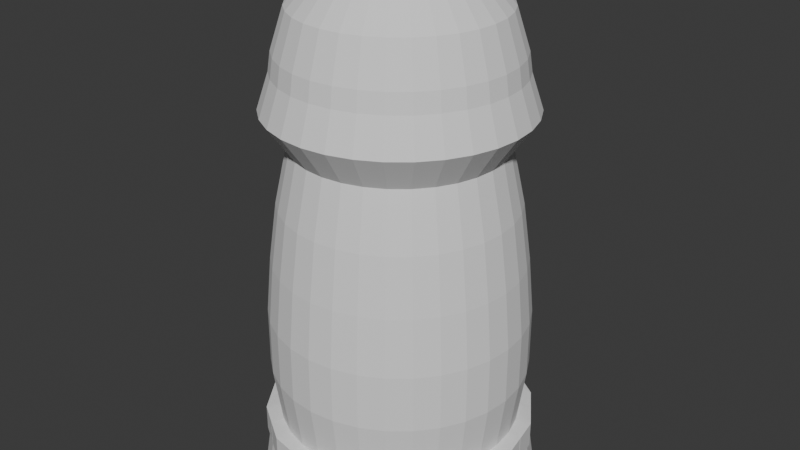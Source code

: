 # Source: WindMill.blend  (saved by Blender 4.2.66; exported with 4.5.12 LTS)
import bpy
from mathutils import Matrix  # noqa: F401  (used for matrix-valued properties, if any)

bpy.ops.wm.read_factory_settings(use_empty=True)
scene = bpy.context.scene
scene.name = 'Scene'

# ---- collections
col_collection = bpy.data.collections.new('Collection'); scene.collection.children.link(col_collection)

# ---- world
world_world = bpy.data.worlds.new('World'); scene.world = world_world
world_world.use_nodes = True; world_world.node_tree.nodes.clear()
_N = world_world.node_tree.nodes; _L = world_world.node_tree.links
n0 = _N.new('ShaderNodeOutputWorld'); n0.name = 'World Output'; n0.location = (300, 300)
n1 = _N.new('ShaderNodeBackground'); n1.name = 'Background'; n1.location = (10, 300)
n1.inputs[0].default_value = (0.05088, 0.05088, 0.05088, 1.0)
_L.new(n1.outputs[0], n0.inputs[0])
n0.is_active_output = True
world_world.color = (0.05088, 0.05088, 0.05088)
world_world.sun_shadow_jitter_overblur = 0.0

# ---- meshes
me_cylinder = bpy.data.meshes.new('Cylinder')
me_cylinder.from_pydata([(2.634e-10, 1.071, 0.0), (-2.133e-09, 0.4274, 10.0), (0.2089, 1.05, 0.0), (0.08338, 0.4192, 10.0), (0.4097, 0.9892, 0.0), (0.1636, 0.3949, 10.0), (0.5949, 0.8903, 0.0), (0.2374, 0.3554, 10.0), (0.7571, 0.7571, 0.0), (0.3022, 0.3022, 10.0), (0.8903, 0.5949, 0.0), (0.3554, 0.2374, 10.0), (0.9892, 0.4097, 0.0), (0.3949, 0.1636, 10.0), (1.05, 0.2089, 0.0), (0.4192, 0.08338, 10.0), (1.071, -4.214e-10, 0.0), (0.4274, 3.413e-09, 10.0), (1.05, -0.2089, 0.0), (0.4192, -0.08338, 10.0), (0.9892, -0.4097, 0.0), (0.3949, -0.1636, 10.0), (0.8903, -0.5949, 0.0), (0.3554, -0.2374, 10.0), (0.7571, -0.7571, 0.0), (0.3022, -0.3022, 10.0), (0.5949, -0.8903, 0.0), (0.2374, -0.3554, 10.0), (0.4097, -0.9892, 0.0), (0.1636, -0.3949, 10.0), (0.2089, -1.05, 0.0), (0.08338, -0.4192, 10.0), (2.634e-10, -1.071, 0.0), (-2.133e-09, -0.4274, 10.0), (-0.2089, -1.05, 0.0), (-0.08338, -0.4192, 10.0), (-0.4097, -0.9892, 0.0), (-0.1636, -0.3949, 10.0), (-0.5949, -0.8903, 0.0), (-0.2374, -0.3554, 10.0), (-0.7571, -0.7571, 0.0), (-0.3022, -0.3022, 10.0), (-0.8903, -0.5949, 0.0), (-0.3554, -0.2374, 10.0), (-0.9892, -0.4097, 0.0), (-0.3949, -0.1636, 10.0), (-1.05, -0.2089, 0.0), (-0.4192, -0.08338, 10.0), (-1.071, -4.214e-10, 0.0), (-0.4274, 3.413e-09, 10.0), (-1.05, 0.2089, 0.0), (-0.4192, 0.08338, 10.0), (-0.9892, 0.4097, 0.0), (-0.3949, 0.1636, 10.0), (-0.8903, 0.5949, 0.0), (-0.3554, 0.2374, 10.0), (-0.7571, 0.7571, 0.0), (-0.3022, 0.3022, 10.0), (-0.5949, 0.8903, 0.0), (-0.2374, 0.3554, 10.0), (-0.4097, 0.9892, 0.0), (-0.1636, 0.3949, 10.0), (-0.2089, 1.05, 0.0), (-0.08338, 0.4192, 10.0), (0.0, 1.0, 3.333), (-7.383e-10, 0.8018, 6.667), (0.1564, 0.7864, 6.667), (0.1951, 0.9808, 3.333), (0.3068, 0.7408, 6.667), (0.3827, 0.9239, 3.333), (0.4455, 0.6667, 6.667), (0.5556, 0.8315, 3.333), (0.567, 0.567, 6.667), (0.7071, 0.7071, 3.333), (0.6667, 0.4455, 6.667), (0.8315, 0.5556, 3.333), (0.7408, 0.3068, 6.667), (0.9239, 0.3827, 3.333), (0.7864, 0.1564, 6.667), (0.9808, 0.1951, 3.333), (0.8018, 1.181e-09, 6.667), (1.0, 0.0, 3.333), (0.7864, -0.1564, 6.667), (0.9808, -0.1951, 3.333), (0.7408, -0.3068, 6.667), (0.9239, -0.3827, 3.333), (0.6667, -0.4455, 6.667), (0.8315, -0.5556, 3.333), (0.567, -0.567, 6.667), (0.7071, -0.7071, 3.333), (0.4455, -0.6667, 6.667), (0.5556, -0.8315, 3.333), (0.3068, -0.7408, 6.667), (0.3827, -0.9239, 3.333), (0.1564, -0.7864, 6.667), (0.1951, -0.9808, 3.333), (-7.383e-10, -0.8018, 6.667), (0.0, -1.0, 3.333), (-0.1564, -0.7864, 6.667), (-0.1951, -0.9808, 3.333), (-0.3068, -0.7408, 6.667), (-0.3827, -0.9239, 3.333), (-0.4455, -0.6667, 6.667), (-0.5556, -0.8315, 3.333), (-0.567, -0.567, 6.667), (-0.7071, -0.7071, 3.333), (-0.6667, -0.4455, 6.667), (-0.8315, -0.5556, 3.333), (-0.7408, -0.3068, 6.667), (-0.9239, -0.3827, 3.333), (-0.7864, -0.1564, 6.667), (-0.9808, -0.1951, 3.333), (-0.8018, 1.181e-09, 6.667), (-1.0, 0.0, 3.333), (-0.7864, 0.1564, 6.667), (-0.9808, 0.1951, 3.333), (-0.7408, 0.3068, 6.667), (-0.9239, 0.3827, 3.333), (-0.6667, 0.4455, 6.667), (-0.8315, 0.5556, 3.333), (-0.567, 0.567, 6.667), (-0.7071, 0.7071, 3.333), (-0.4455, 0.6667, 6.667), (-0.5556, 0.8315, 3.333), (-0.3068, 0.7408, 6.667), (-0.3827, 0.9239, 3.333), (-0.1564, 0.7864, 6.667), (-0.1951, 0.9808, 3.333), (0.1951, 0.9808, 2.222), (0.1828, 0.9192, 1.111), (0.3827, 0.9239, 2.222), (0.3587, 0.8659, 1.111), (0.5556, 0.8315, 2.222), (0.5207, 0.7793, 1.111), (0.7071, 0.7071, 2.222), (0.6627, 0.6627, 1.111), (0.8315, 0.5556, 2.222), (0.7793, 0.5207, 1.111), (0.9239, 0.3827, 2.222), (0.8659, 0.3587, 1.111), (0.9808, 0.1951, 2.222), (0.9192, 0.1828, 1.111), (1.0, 0.0, 2.222), (0.9372, -1.871e-10, 1.111), (0.9808, -0.1951, 2.222), (0.9192, -0.1828, 1.111), (0.9239, -0.3827, 2.222), (0.8659, -0.3587, 1.111), (0.8315, -0.5556, 2.222), (0.7793, -0.5207, 1.111), (0.7071, -0.7071, 2.222), (0.6627, -0.6627, 1.111), (0.5556, -0.8315, 2.222), (0.5207, -0.7793, 1.111), (0.3827, -0.9239, 2.222), (0.3587, -0.8659, 1.111), (0.1951, -0.9808, 2.222), (0.1828, -0.9192, 1.111), (0.0, -1.0, 2.222), (-2.339e-10, -0.9372, 1.111), (-0.1951, -0.9808, 2.222), (-0.1828, -0.9192, 1.111), (-0.3827, -0.9239, 2.222), (-0.3587, -0.8659, 1.111), (-0.5556, -0.8315, 2.222), (-0.5207, -0.7793, 1.111), (-0.7071, -0.7071, 2.222), (-0.6627, -0.6627, 1.111), (-0.8315, -0.5556, 2.222), (-0.7793, -0.5207, 1.111), (-0.9239, -0.3827, 2.222), (-0.8659, -0.3587, 1.111), (-0.9808, -0.1951, 2.222), (-0.9192, -0.1828, 1.111), (-1.0, 0.0, 2.222), (-0.9372, -1.871e-10, 1.111), (-0.9808, 0.1951, 2.222), (-0.9192, 0.1828, 1.111), (-0.9239, 0.3827, 2.222), (-0.8659, 0.3587, 1.111), (-0.8315, 0.5556, 2.222), (-0.7793, 0.5207, 1.111), (-0.7071, 0.7071, 2.222), (-0.6627, 0.6627, 1.111), (-0.5556, 0.8315, 2.222), (-0.5207, 0.7793, 1.111), (-0.3827, 0.9239, 2.222), (-0.3587, 0.8659, 1.111), (-0.1951, 0.9808, 2.222), (-0.1828, 0.9192, 1.111), (-2.339e-10, 0.9372, 1.111), (0.0, 1.0, 2.222), (0.2006, 1.008, 0.7115), (0.3935, 0.9499, 0.7115), (0.5712, 0.8549, 0.7115), (0.727, 0.727, 0.7115), (0.8549, 0.5712, 0.7115), (0.9499, 0.3935, 0.7115), (1.008, 0.2006, 0.7115), (1.028, 8.389e-11, 0.7115), (1.008, -0.2006, 0.7115), (0.9499, -0.3935, 0.7115), (0.8549, -0.5712, 0.7115), (0.727, -0.727, 0.7115), (0.5712, -0.8549, 0.7115), (0.3935, -0.9499, 0.7115), (0.2006, -1.008, 0.7115), (1.049e-10, -1.028, 0.7115), (-0.2006, -1.008, 0.7115), (-0.3935, -0.9499, 0.7115), (-0.5712, -0.8549, 0.7115), (-0.727, -0.727, 0.7115), (-0.8549, -0.5712, 0.7115), (-0.9499, -0.3935, 0.7115), (-1.008, -0.2006, 0.7115), (-1.028, 8.389e-11, 0.7115), (-1.008, 0.2006, 0.7115), (-0.9499, 0.3935, 0.7115), (-0.8549, 0.5712, 0.7115), (-0.727, 0.727, 0.7115), (-0.5712, 0.8549, 0.7115), (-0.3935, 0.9499, 0.7115), (-0.2006, 1.008, 0.7115), (1.049e-10, 1.028, 0.7115), (-3.691e-10, 0.9009, 8.027), (0.1758, 0.8836, 8.027), (0.3448, 0.8323, 8.027), (0.5005, 0.7491, 8.027), (0.637, 0.637, 8.027), (0.7491, 0.5005, 8.027), (0.8323, 0.3448, 8.027), (0.8836, 0.1758, 8.027), (0.9009, 5.906e-10, 8.027), (0.8836, -0.1758, 8.027), (0.8323, -0.3448, 8.027), (0.7491, -0.5005, 8.027), (0.637, -0.637, 8.027), (0.5005, -0.7491, 8.027), (0.3448, -0.8323, 8.027), (0.1758, -0.8836, 8.027), (-3.691e-10, -0.9009, 8.027), (-0.1758, -0.8836, 8.027), (-0.3448, -0.8323, 8.027), (-0.5005, -0.7491, 8.027), (-0.637, -0.637, 8.027), (-0.7491, -0.5005, 8.027), (-0.8323, -0.3448, 8.027), (-0.8836, -0.1758, 8.027), (-0.9009, 5.906e-10, 8.027), (-0.8836, 0.1758, 8.027), (-0.8323, 0.3448, 8.027), (-0.7491, 0.5005, 8.027), (-0.637, 0.637, 8.027), (-0.5005, 0.7491, 8.027), (-0.3448, 0.8323, 8.027), (-0.1758, 0.8836, 8.027), (-2.439e-09, 0.8798, 8.391), (-2.397e-09, 0.7803, 9.167), (-3.43e-09, 0.6136, 9.635), (0.1197, 0.6018, 9.635), (0.1522, 0.7653, 9.167), (0.1716, 0.8629, 8.391), (0.2348, 0.5669, 9.635), (0.2986, 0.7209, 9.167), (0.3367, 0.8128, 8.391), (0.3409, 0.5102, 9.635), (0.4335, 0.6488, 9.167), (0.4888, 0.7315, 8.391), (0.4339, 0.4339, 9.635), (0.5517, 0.5517, 9.167), (0.6221, 0.6221, 8.391), (0.5102, 0.3409, 9.635), (0.6488, 0.4335, 9.167), (0.7315, 0.4888, 8.391), (0.5669, 0.2348, 9.635), (0.7209, 0.2986, 9.167), (0.8128, 0.3367, 8.391), (0.6018, 0.1197, 9.635), (0.7653, 0.1522, 9.167), (0.8629, 0.1716, 8.391), (0.6136, 2.673e-09, 9.635), (0.7803, 2.099e-09, 9.167), (0.8798, 1.087e-09, 8.391), (0.6018, -0.1197, 9.635), (0.7653, -0.1522, 9.167), (0.8629, -0.1716, 8.391), (0.5669, -0.2348, 9.635), (0.7209, -0.2986, 9.167), (0.8128, -0.3367, 8.391), (0.5102, -0.3409, 9.635), (0.6488, -0.4335, 9.167), (0.7315, -0.4888, 8.391), (0.4339, -0.4339, 9.635), (0.5517, -0.5517, 9.167), (0.6221, -0.6221, 8.391), (0.3409, -0.5102, 9.635), (0.4335, -0.6488, 9.167), (0.4888, -0.7315, 8.391), (0.2348, -0.5669, 9.635), (0.2986, -0.7209, 9.167), (0.3367, -0.8128, 8.391), (0.1197, -0.6018, 9.635), (0.1522, -0.7653, 9.167), (0.1716, -0.8629, 8.391), (-3.43e-09, -0.6136, 9.635), (-2.397e-09, -0.7803, 9.167), (-2.439e-09, -0.8798, 8.391), (-0.1197, -0.6018, 9.635), (-0.1522, -0.7653, 9.167), (-0.1716, -0.8629, 8.391), (-0.2348, -0.5669, 9.635), (-0.2986, -0.7209, 9.167), (-0.3367, -0.8128, 8.391), (-0.3409, -0.5102, 9.635), (-0.4335, -0.6488, 9.167), (-0.4888, -0.7315, 8.391), (-0.4339, -0.4339, 9.635), (-0.5517, -0.5517, 9.167), (-0.6221, -0.6221, 8.391), (-0.5102, -0.3409, 9.635), (-0.6488, -0.4335, 9.167), (-0.7315, -0.4888, 8.391), (-0.5669, -0.2348, 9.635), (-0.7209, -0.2986, 9.167), (-0.8128, -0.3367, 8.391), (-0.6018, -0.1197, 9.635), (-0.7653, -0.1522, 9.167), (-0.8629, -0.1716, 8.391), (-0.6136, 2.673e-09, 9.635), (-0.7803, 2.099e-09, 9.167), (-0.8798, 1.087e-09, 8.391), (-0.6018, 0.1197, 9.635), (-0.7653, 0.1522, 9.167), (-0.8629, 0.1716, 8.391), (-0.5669, 0.2348, 9.635), (-0.7209, 0.2986, 9.167), (-0.8128, 0.3367, 8.391), (-0.5102, 0.3409, 9.635), (-0.6488, 0.4335, 9.167), (-0.7315, 0.4888, 8.391), (-0.4339, 0.4339, 9.635), (-0.5517, 0.5517, 9.167), (-0.6221, 0.6221, 8.391), (-0.3409, 0.5102, 9.635), (-0.4335, 0.6488, 9.167), (-0.4888, 0.7315, 8.391), (-0.2348, 0.5669, 9.635), (-0.2986, 0.7209, 9.167), (-0.3367, 0.8128, 8.391), (-0.1197, 0.6018, 9.635), (-0.1522, 0.7653, 9.167), (-0.1716, 0.8629, 8.391), (-1.917e-10, 0.9595, 4.444), (-7.057e-10, 0.8984, 5.556), (0.1753, 0.8811, 5.556), (0.1872, 0.941, 4.444), (0.3438, 0.83, 5.556), (0.3672, 0.8864, 4.444), (0.4991, 0.747, 5.556), (0.5331, 0.7978, 4.444), (0.6352, 0.6352, 5.556), (0.6785, 0.6785, 4.444), (0.747, 0.4991, 5.556), (0.7978, 0.5331, 4.444), (0.83, 0.3438, 5.556), (0.8864, 0.3672, 4.444), (0.8811, 0.1753, 5.556), (0.941, 0.1872, 4.444), (0.8984, 8.152e-10, 5.556), (0.9595, 3.23e-10, 4.444), (0.8811, -0.1753, 5.556), (0.941, -0.1872, 4.444), (0.83, -0.3438, 5.556), (0.8864, -0.3672, 4.444), (0.747, -0.4991, 5.556), (0.7978, -0.5331, 4.444), (0.6352, -0.6352, 5.556), (0.6785, -0.6785, 4.444), (0.4991, -0.747, 5.556), (0.5331, -0.7978, 4.444), (0.3438, -0.83, 5.556), (0.3672, -0.8864, 4.444), (0.1753, -0.8811, 5.556), (0.1872, -0.941, 4.444), (-7.057e-10, -0.8984, 5.556), (-1.917e-10, -0.9595, 4.444), (-0.1753, -0.8811, 5.556), (-0.1872, -0.941, 4.444), (-0.3438, -0.83, 5.556), (-0.3672, -0.8864, 4.444), (-0.4991, -0.747, 5.556), (-0.5331, -0.7978, 4.444), (-0.6352, -0.6352, 5.556), (-0.6785, -0.6785, 4.444), (-0.747, -0.4991, 5.556), (-0.7978, -0.5331, 4.444), (-0.83, -0.3438, 5.556), (-0.8864, -0.3672, 4.444), (-0.8811, -0.1753, 5.556), (-0.941, -0.1872, 4.444), (-0.8984, 8.152e-10, 5.556), (-0.9595, 3.23e-10, 4.444), (-0.8811, 0.1753, 5.556), (-0.941, 0.1872, 4.444), (-0.83, 0.3438, 5.556), (-0.8864, 0.3672, 4.444), (-0.747, 0.4991, 5.556), (-0.7978, 0.5331, 4.444), (-0.6352, 0.6352, 5.556), (-0.6785, 0.6785, 4.444), (-0.4991, 0.747, 5.556), (-0.5331, 0.7978, 4.444), (-0.3438, 0.83, 5.556), (-0.3672, 0.8864, 4.444), (-0.1753, 0.8811, 5.556), (-0.1872, 0.941, 4.444), (0.1934, 0.9724, 7.347), (0.3794, 0.916, 7.347), (0.5508, 0.8243, 7.347), (0.701, 0.701, 7.347), (0.8243, 0.5508, 7.347), (0.916, 0.3794, 7.347), (0.9724, 0.1934, 7.347), (0.9914, 1.183e-09, 7.347), (0.9724, -0.1934, 7.347), (0.916, -0.3794, 7.347), (0.8243, -0.5508, 7.347), (0.701, -0.701, 7.347), (0.5508, -0.8243, 7.347), (0.3794, -0.916, 7.347), (0.1934, -0.9724, 7.347), (6.057e-10, -0.9914, 7.347), (-0.1934, -0.9724, 7.347), (-0.3794, -0.916, 7.347), (-0.5508, -0.8243, 7.347), (-0.701, -0.701, 7.347), (-0.8243, -0.5508, 7.347), (-0.916, -0.3794, 7.347), (-0.9724, -0.1934, 7.347), (-0.9914, 1.183e-09, 7.347), (-0.9724, 0.1934, 7.347), (-0.916, 0.3794, 7.347), (-0.8243, 0.5508, 7.347), (-0.701, 0.701, 7.347), (-0.5508, 0.8243, 7.347), (-0.3794, 0.916, 7.347), (-0.1934, 0.9724, 7.347), (6.057e-10, 0.9914, 7.347)], [], [(258, 1, 3, 259), (259, 3, 5, 262), (262, 5, 7, 265), (265, 7, 9, 268), (268, 9, 11, 271), (271, 11, 13, 274), (274, 13, 15, 277), (277, 15, 17, 280), (280, 17, 19, 283), (283, 19, 21, 286), (286, 21, 23, 289), (289, 23, 25, 292), (292, 25, 27, 295), (295, 27, 29, 298), (298, 29, 31, 301), (301, 31, 33, 304), (304, 33, 35, 307), (307, 35, 37, 310), (310, 37, 39, 313), (313, 39, 41, 316), (316, 41, 43, 319), (319, 43, 45, 322), (322, 45, 47, 325), (325, 47, 49, 328), (328, 49, 51, 331), (331, 51, 53, 334), (334, 53, 55, 337), (337, 55, 57, 340), (340, 57, 59, 343), (343, 59, 61, 346), (3, 1, 63, 61, 59, 57, 55, 53, 51, 49, 47, 45, 43, 41, 39, 37, 35, 33, 31, 29, 27, 25, 23, 21, 19, 17, 15, 13, 11, 9, 7, 5), (346, 61, 63, 349), (349, 63, 1, 258), (188, 127, 64, 191), (414, 126, 65, 353), (186, 125, 127, 188), (412, 124, 126, 414), (184, 123, 125, 186), (410, 122, 124, 412), (182, 121, 123, 184), (408, 120, 122, 410), (180, 119, 121, 182), (406, 118, 120, 408), (178, 117, 119, 180), (404, 116, 118, 406), (176, 115, 117, 178), (402, 114, 116, 404), (174, 113, 115, 176), (400, 112, 114, 402), (172, 111, 113, 174), (398, 110, 112, 400), (170, 109, 111, 172), (396, 108, 110, 398), (168, 107, 109, 170), (394, 106, 108, 396), (166, 105, 107, 168), (392, 104, 106, 394), (164, 103, 105, 166), (390, 102, 104, 392), (162, 101, 103, 164), (388, 100, 102, 390), (160, 99, 101, 162), (386, 98, 100, 388), (158, 97, 99, 160), (384, 96, 98, 386), (156, 95, 97, 158), (382, 94, 96, 384), (154, 93, 95, 156), (380, 92, 94, 382), (152, 91, 93, 154), (378, 90, 92, 380), (150, 89, 91, 152), (376, 88, 90, 378), (148, 87, 89, 150), (374, 86, 88, 376), (146, 85, 87, 148), (372, 84, 86, 374), (144, 83, 85, 146), (370, 82, 84, 372), (142, 81, 83, 144), (368, 80, 82, 370), (140, 79, 81, 142), (366, 78, 80, 368), (138, 77, 79, 140), (364, 76, 78, 366), (136, 75, 77, 138), (362, 74, 76, 364), (134, 73, 75, 136), (360, 72, 74, 362), (132, 71, 73, 134), (358, 70, 72, 360), (130, 69, 71, 132), (356, 68, 70, 358), (128, 67, 69, 130), (354, 66, 68, 356), (191, 64, 67, 128), (353, 65, 66, 354), (223, 190, 129, 192), (190, 191, 128, 129), (192, 129, 131, 193), (129, 128, 130, 131), (193, 131, 133, 194), (131, 130, 132, 133), (194, 133, 135, 195), (133, 132, 134, 135), (195, 135, 137, 196), (135, 134, 136, 137), (196, 137, 139, 197), (137, 136, 138, 139), (197, 139, 141, 198), (139, 138, 140, 141), (198, 141, 143, 199), (141, 140, 142, 143), (199, 143, 145, 200), (143, 142, 144, 145), (200, 145, 147, 201), (145, 144, 146, 147), (201, 147, 149, 202), (147, 146, 148, 149), (202, 149, 151, 203), (149, 148, 150, 151), (203, 151, 153, 204), (151, 150, 152, 153), (204, 153, 155, 205), (153, 152, 154, 155), (205, 155, 157, 206), (155, 154, 156, 157), (206, 157, 159, 207), (157, 156, 158, 159), (207, 159, 161, 208), (159, 158, 160, 161), (208, 161, 163, 209), (161, 160, 162, 163), (209, 163, 165, 210), (163, 162, 164, 165), (210, 165, 167, 211), (165, 164, 166, 167), (211, 167, 169, 212), (167, 166, 168, 169), (212, 169, 171, 213), (169, 168, 170, 171), (213, 171, 173, 214), (171, 170, 172, 173), (214, 173, 175, 215), (173, 172, 174, 175), (215, 175, 177, 216), (175, 174, 176, 177), (216, 177, 179, 217), (177, 176, 178, 179), (217, 179, 181, 218), (179, 178, 180, 181), (218, 181, 183, 219), (181, 180, 182, 183), (219, 183, 185, 220), (183, 182, 184, 185), (220, 185, 187, 221), (185, 184, 186, 187), (221, 187, 189, 222), (187, 186, 188, 189), (222, 189, 190, 223), (189, 188, 191, 190), (62, 222, 223, 0), (60, 221, 222, 62), (58, 220, 221, 60), (56, 219, 220, 58), (54, 218, 219, 56), (52, 217, 218, 54), (50, 216, 217, 52), (48, 215, 216, 50), (46, 214, 215, 48), (44, 213, 214, 46), (42, 212, 213, 44), (40, 211, 212, 42), (38, 210, 211, 40), (36, 209, 210, 38), (34, 208, 209, 36), (32, 207, 208, 34), (30, 206, 207, 32), (28, 205, 206, 30), (26, 204, 205, 28), (24, 203, 204, 26), (22, 202, 203, 24), (20, 201, 202, 22), (18, 200, 201, 20), (16, 199, 200, 18), (14, 198, 199, 16), (12, 197, 198, 14), (10, 196, 197, 12), (8, 195, 196, 10), (6, 194, 195, 8), (4, 193, 194, 6), (2, 192, 193, 4), (0, 223, 192, 2), (446, 255, 224, 447), (445, 254, 255, 446), (444, 253, 254, 445), (443, 252, 253, 444), (442, 251, 252, 443), (441, 250, 251, 442), (440, 249, 250, 441), (439, 248, 249, 440), (438, 247, 248, 439), (437, 246, 247, 438), (436, 245, 246, 437), (435, 244, 245, 436), (434, 243, 244, 435), (433, 242, 243, 434), (432, 241, 242, 433), (431, 240, 241, 432), (430, 239, 240, 431), (429, 238, 239, 430), (428, 237, 238, 429), (427, 236, 237, 428), (426, 235, 236, 427), (425, 234, 235, 426), (424, 233, 234, 425), (423, 232, 233, 424), (422, 231, 232, 423), (421, 230, 231, 422), (420, 229, 230, 421), (419, 228, 229, 420), (418, 227, 228, 419), (417, 226, 227, 418), (416, 225, 226, 417), (447, 224, 225, 416), (255, 351, 256, 224), (351, 350, 257, 256), (350, 349, 258, 257), (254, 348, 351, 255), (348, 347, 350, 351), (347, 346, 349, 350), (253, 345, 348, 254), (345, 344, 347, 348), (344, 343, 346, 347), (252, 342, 345, 253), (342, 341, 344, 345), (341, 340, 343, 344), (251, 339, 342, 252), (339, 338, 341, 342), (338, 337, 340, 341), (250, 336, 339, 251), (336, 335, 338, 339), (335, 334, 337, 338), (249, 333, 336, 250), (333, 332, 335, 336), (332, 331, 334, 335), (248, 330, 333, 249), (330, 329, 332, 333), (329, 328, 331, 332), (247, 327, 330, 248), (327, 326, 329, 330), (326, 325, 328, 329), (246, 324, 327, 247), (324, 323, 326, 327), (323, 322, 325, 326), (245, 321, 324, 246), (321, 320, 323, 324), (320, 319, 322, 323), (244, 318, 321, 245), (318, 317, 320, 321), (317, 316, 319, 320), (243, 315, 318, 244), (315, 314, 317, 318), (314, 313, 316, 317), (242, 312, 315, 243), (312, 311, 314, 315), (311, 310, 313, 314), (241, 309, 312, 242), (309, 308, 311, 312), (308, 307, 310, 311), (240, 306, 309, 241), (306, 305, 308, 309), (305, 304, 307, 308), (239, 303, 306, 240), (303, 302, 305, 306), (302, 301, 304, 305), (238, 300, 303, 239), (300, 299, 302, 303), (299, 298, 301, 302), (237, 297, 300, 238), (297, 296, 299, 300), (296, 295, 298, 299), (236, 294, 297, 237), (294, 293, 296, 297), (293, 292, 295, 296), (235, 291, 294, 236), (291, 290, 293, 294), (290, 289, 292, 293), (234, 288, 291, 235), (288, 287, 290, 291), (287, 286, 289, 290), (233, 285, 288, 234), (285, 284, 287, 288), (284, 283, 286, 287), (232, 282, 285, 233), (282, 281, 284, 285), (281, 280, 283, 284), (231, 279, 282, 232), (279, 278, 281, 282), (278, 277, 280, 281), (230, 276, 279, 231), (276, 275, 278, 279), (275, 274, 277, 278), (229, 273, 276, 230), (273, 272, 275, 276), (272, 271, 274, 275), (228, 270, 273, 229), (270, 269, 272, 273), (269, 268, 271, 272), (227, 267, 270, 228), (267, 266, 269, 270), (266, 265, 268, 269), (226, 264, 267, 227), (264, 263, 266, 267), (263, 262, 265, 266), (225, 261, 264, 226), (261, 260, 263, 264), (260, 259, 262, 263), (224, 256, 261, 225), (256, 257, 260, 261), (257, 258, 259, 260), (64, 352, 355, 67), (352, 353, 354, 355), (67, 355, 357, 69), (355, 354, 356, 357), (69, 357, 359, 71), (357, 356, 358, 359), (71, 359, 361, 73), (359, 358, 360, 361), (73, 361, 363, 75), (361, 360, 362, 363), (75, 363, 365, 77), (363, 362, 364, 365), (77, 365, 367, 79), (365, 364, 366, 367), (79, 367, 369, 81), (367, 366, 368, 369), (81, 369, 371, 83), (369, 368, 370, 371), (83, 371, 373, 85), (371, 370, 372, 373), (85, 373, 375, 87), (373, 372, 374, 375), (87, 375, 377, 89), (375, 374, 376, 377), (89, 377, 379, 91), (377, 376, 378, 379), (91, 379, 381, 93), (379, 378, 380, 381), (93, 381, 383, 95), (381, 380, 382, 383), (95, 383, 385, 97), (383, 382, 384, 385), (97, 385, 387, 99), (385, 384, 386, 387), (99, 387, 389, 101), (387, 386, 388, 389), (101, 389, 391, 103), (389, 388, 390, 391), (103, 391, 393, 105), (391, 390, 392, 393), (105, 393, 395, 107), (393, 392, 394, 395), (107, 395, 397, 109), (395, 394, 396, 397), (109, 397, 399, 111), (397, 396, 398, 399), (111, 399, 401, 113), (399, 398, 400, 401), (113, 401, 403, 115), (401, 400, 402, 403), (115, 403, 405, 117), (403, 402, 404, 405), (117, 405, 407, 119), (405, 404, 406, 407), (119, 407, 409, 121), (407, 406, 408, 409), (121, 409, 411, 123), (409, 408, 410, 411), (123, 411, 413, 125), (411, 410, 412, 413), (125, 413, 415, 127), (413, 412, 414, 415), (127, 415, 352, 64), (415, 414, 353, 352), (65, 447, 416, 66), (66, 416, 417, 68), (68, 417, 418, 70), (70, 418, 419, 72), (72, 419, 420, 74), (74, 420, 421, 76), (76, 421, 422, 78), (78, 422, 423, 80), (80, 423, 424, 82), (82, 424, 425, 84), (84, 425, 426, 86), (86, 426, 427, 88), (88, 427, 428, 90), (90, 428, 429, 92), (92, 429, 430, 94), (94, 430, 431, 96), (96, 431, 432, 98), (98, 432, 433, 100), (100, 433, 434, 102), (102, 434, 435, 104), (104, 435, 436, 106), (106, 436, 437, 108), (108, 437, 438, 110), (110, 438, 439, 112), (112, 439, 440, 114), (114, 440, 441, 116), (116, 441, 442, 118), (118, 442, 443, 120), (120, 443, 444, 122), (122, 444, 445, 124), (124, 445, 446, 126), (126, 446, 447, 65)])
_uv = me_cylinder.uv_layers.new(name='UVMap')
_uv.uv.foreach_set('vector', [1.0, 0.9792, 1.0, 1.0, 0.9688, 1.0, 0.9688, 0.9792, 0.9688, 0.9792, 0.9688, 1.0, 0.9375, 1.0, 0.9375, 0.9792, 0.9375, 0.9792, 0.9375, 1.0, 0.9062, 1.0, 0.9063, 0.9792, 0.9063, 0.9792, 0.9062, 1.0, 0.875, 1.0, 0.875, 0.9792, 0.875, 0.9792, 0.875, 1.0, 0.8438, 1.0, 0.8438, 0.9792, 0.8438, 0.9792, 0.8438, 1.0, 0.8125, 1.0, 0.8125, 0.9792, 0.8125, 0.9792, 0.8125, 1.0, 0.7812, 1.0, 0.7812, 0.9792, 0.7812, 0.9792, 0.7812, 1.0, 0.75, 1.0, 0.75, 0.9792, 0.75, 0.9792, 0.75, 1.0, 0.7188, 1.0, 0.7188, 0.9792, 0.7188, 0.9792, 0.7188, 1.0, 0.6875, 1.0, 0.6875, 0.9792, 0.6875, 0.9792, 0.6875, 1.0, 0.6562, 1.0, 0.6563, 0.9792, 0.6563, 0.9792, 0.6562, 1.0, 0.625, 1.0, 0.625, 0.9792, 0.625, 0.9792, 0.625, 1.0, 0.5938, 1.0, 0.5938, 0.9792, 0.5938, 0.9792, 0.5938, 1.0, 0.5625, 1.0, 0.5625, 0.9792, 0.5625, 0.9792, 0.5625, 1.0, 0.5312, 1.0, 0.5312, 0.9792, 0.5312, 0.9792, 0.5312, 1.0, 0.5, 1.0, 0.5, 0.9792, 0.5, 0.9792, 0.5, 1.0, 0.4688, 1.0, 0.4688, 0.9792, 0.4688, 0.9792, 0.4688, 1.0, 0.4375, 1.0, 0.4375, 0.9792, 0.4375, 0.9792, 0.4375, 1.0, 0.4062, 1.0, 0.4062, 0.9792, 0.4062, 0.9792, 0.4062, 1.0, 0.375, 1.0, 0.375, 0.9792, 0.375, 0.9792, 0.375, 1.0, 0.3438, 1.0, 0.3438, 0.9792, 0.3438, 0.9792, 0.3438, 1.0, 0.3125, 1.0, 0.3125, 0.9792, 0.3125, 0.9792, 0.3125, 1.0, 0.2812, 1.0, 0.2812, 0.9792, 0.2812, 0.9792, 0.2812, 1.0, 0.25, 1.0, 0.25, 0.9792, 0.25, 0.9792, 0.25, 1.0, 0.2188, 1.0, 0.2188, 0.9792, 0.2188, 0.9792, 0.2188, 1.0, 0.1875, 1.0, 0.1875, 0.9792, 0.1875, 0.9792, 0.1875, 1.0, 0.1562, 1.0, 0.1563, 0.9792, 0.1563, 0.9792, 0.1562, 1.0, 0.125, 1.0, 0.125, 0.9792, 0.125, 0.9792, 0.125, 1.0, 0.09375, 1.0, 0.09375, 0.9792, 0.09375, 0.9792, 0.09375, 1.0, 0.0625, 1.0, 0.0625, 0.9792, 0.2968, 0.4854, 0.25, 0.49, 0.2032, 0.4854, 0.1582, 0.4717, 0.1167, 0.4496, 0.08029, 0.4197, 0.05045, 0.3833, 0.02827, 0.3418, 0.01461, 0.2968, 0.01, 0.25, 0.01461, 0.2032, 0.02827, 0.1582, 0.05045, 0.1167, 0.08029, 0.08029, 0.1167, 0.05045, 0.1582, 0.02827, 0.2032, 0.01461, 0.25, 0.01, 0.2968, 0.01461, 0.3418, 0.02827, 0.3833, 0.05045, 0.4197, 0.08029, 0.4496, 0.1167, 0.4717, 0.1582, 0.4854, 0.2032, 0.49, 0.25, 0.4854, 0.2968, 0.4717, 0.3418, 0.4496, 0.3833, 0.4197, 0.4197, 0.3833, 0.4496, 0.3418, 0.4717, 0.0625, 0.9792, 0.0625, 1.0, 0.03125, 1.0, 0.03125, 0.9792, 0.03125, 0.9792, 0.03125, 1.0, 0.0, 1.0, 0.0, 0.9792, 0.03125, 0.6111, 0.03125, 0.6667, 0.0, 0.6667, 0.0, 0.6111, 0.03125, 0.7778, 0.03125, 0.8333, 0.0, 0.8333, 0.0, 0.7778, 0.0625, 0.6111, 0.0625, 0.6667, 0.03125, 0.6667, 0.03125, 0.6111, 0.0625, 0.7778, 0.0625, 0.8333, 0.03125, 0.8333, 0.03125, 0.7778, 0.09375, 0.6111, 0.09375, 0.6667, 0.0625, 0.6667, 0.0625, 0.6111, 0.09375, 0.7778, 0.09375, 0.8333, 0.0625, 0.8333, 0.0625, 0.7778, 0.125, 0.6111, 0.125, 0.6667, 0.09375, 0.6667, 0.09375, 0.6111, 0.125, 0.7778, 0.125, 0.8333, 0.09375, 0.8333, 0.09375, 0.7778, 0.1562, 0.6111, 0.1562, 0.6667, 0.125, 0.6667, 0.125, 0.6111, 0.1562, 0.7778, 0.1562, 0.8333, 0.125, 0.8333, 0.125, 0.7778, 0.1875, 0.6111, 0.1875, 0.6667, 0.1562, 0.6667, 0.1562, 0.6111, 0.1875, 0.7778, 0.1875, 0.8333, 0.1562, 0.8333, 0.1562, 0.7778, 0.2188, 0.6111, 0.2188, 0.6667, 0.1875, 0.6667, 0.1875, 0.6111, 0.2188, 0.7778, 0.2188, 0.8333, 0.1875, 0.8333, 0.1875, 0.7778, 0.25, 0.6111, 0.25, 0.6667, 0.2188, 0.6667, 0.2188, 0.6111, 0.25, 0.7778, 0.25, 0.8333, 0.2188, 0.8333, 0.2188, 0.7778, 0.2812, 0.6111, 0.2812, 0.6667, 0.25, 0.6667, 0.25, 0.6111, 0.2812, 0.7778, 0.2812, 0.8333, 0.25, 0.8333, 0.25, 0.7778, 0.3125, 0.6111, 0.3125, 0.6667, 0.2812, 0.6667, 0.2812, 0.6111, 0.3125, 0.7778, 0.3125, 0.8333, 0.2812, 0.8333, 0.2812, 0.7778, 0.3438, 0.6111, 0.3438, 0.6667, 0.3125, 0.6667, 0.3125, 0.6111, 0.3437, 0.7778, 0.3438, 0.8333, 0.3125, 0.8333, 0.3125, 0.7778, 0.375, 0.6111, 0.375, 0.6667, 0.3438, 0.6667, 0.3438, 0.6111, 0.375, 0.7778, 0.375, 0.8333, 0.3438, 0.8333, 0.3437, 0.7778, 0.4062, 0.6111, 0.4062, 0.6667, 0.375, 0.6667, 0.375, 0.6111, 0.4062, 0.7778, 0.4062, 0.8333, 0.375, 0.8333, 0.375, 0.7778, 0.4375, 0.6111, 0.4375, 0.6667, 0.4062, 0.6667, 0.4062, 0.6111, 0.4375, 0.7778, 0.4375, 0.8333, 0.4062, 0.8333, 0.4062, 0.7778, 0.4687, 0.6111, 0.4688, 0.6667, 0.4375, 0.6667, 0.4375, 0.6111, 0.4687, 0.7778, 0.4687, 0.8333, 0.4375, 0.8333, 0.4375, 0.7778, 0.5, 0.6111, 0.5, 0.6667, 0.4688, 0.6667, 0.4687, 0.6111, 0.5, 0.7778, 0.5, 0.8333, 0.4687, 0.8333, 0.4687, 0.7778, 0.5312, 0.6111, 0.5312, 0.6667, 0.5, 0.6667, 0.5, 0.6111, 0.5312, 0.7778, 0.5312, 0.8333, 0.5, 0.8333, 0.5, 0.7778, 0.5625, 0.6111, 0.5625, 0.6667, 0.5312, 0.6667, 0.5312, 0.6111, 0.5625, 0.7778, 0.5625, 0.8333, 0.5312, 0.8333, 0.5312, 0.7778, 0.5938, 0.6111, 0.5938, 0.6667, 0.5625, 0.6667, 0.5625, 0.6111, 0.5937, 0.7778, 0.5938, 0.8333, 0.5625, 0.8333, 0.5625, 0.7778, 0.625, 0.6111, 0.625, 0.6667, 0.5938, 0.6667, 0.5938, 0.6111, 0.625, 0.7778, 0.625, 0.8333, 0.5938, 0.8333, 0.5937, 0.7778, 0.6562, 0.6111, 0.6562, 0.6667, 0.625, 0.6667, 0.625, 0.6111, 0.6562, 0.7778, 0.6562, 0.8333, 0.625, 0.8333, 0.625, 0.7778, 0.6875, 0.6111, 0.6875, 0.6667, 0.6562, 0.6667, 0.6562, 0.6111, 0.6875, 0.7778, 0.6875, 0.8333, 0.6562, 0.8333, 0.6562, 0.7778, 0.7188, 0.6111, 0.7188, 0.6667, 0.6875, 0.6667, 0.6875, 0.6111, 0.7187, 0.7778, 0.7188, 0.8333, 0.6875, 0.8333, 0.6875, 0.7778, 0.75, 0.6111, 0.75, 0.6667, 0.7188, 0.6667, 0.7188, 0.6111, 0.75, 0.7778, 0.75, 0.8333, 0.7188, 0.8333, 0.7187, 0.7778, 0.7812, 0.6111, 0.7812, 0.6667, 0.75, 0.6667, 0.75, 0.6111, 0.7813, 0.7778, 0.7812, 0.8333, 0.75, 0.8333, 0.75, 0.7778, 0.8125, 0.6111, 0.8125, 0.6667, 0.7812, 0.6667, 0.7812, 0.6111, 0.8125, 0.7778, 0.8125, 0.8333, 0.7812, 0.8333, 0.7813, 0.7778, 0.8437, 0.6111, 0.8438, 0.6667, 0.8125, 0.6667, 0.8125, 0.6111, 0.8437, 0.7778, 0.8437, 0.8333, 0.8125, 0.8333, 0.8125, 0.7778, 0.875, 0.6111, 0.875, 0.6667, 0.8438, 0.6667, 0.8437, 0.6111, 0.875, 0.7778, 0.875, 0.8333, 0.8437, 0.8333, 0.8437, 0.7778, 0.9062, 0.6111, 0.9062, 0.6667, 0.875, 0.6667, 0.875, 0.6111, 0.9063, 0.7778, 0.9062, 0.8333, 0.875, 0.8333, 0.875, 0.7778, 0.9375, 0.6111, 0.9375, 0.6667, 0.9062, 0.6667, 0.9062, 0.6111, 0.9375, 0.7778, 0.9375, 0.8333, 0.9062, 0.8333, 0.9063, 0.7778, 0.9688, 0.6111, 0.9688, 0.6667, 0.9375, 0.6667, 0.9375, 0.6111, 0.9688, 0.7778, 0.9688, 0.8333, 0.9375, 0.8333, 0.9375, 0.7778, 1.0, 0.6111, 1.0, 0.6667, 0.9688, 0.6667, 0.9688, 0.6111, 1.0, 0.7778, 1.0, 0.8333, 0.9688, 0.8333, 0.9688, 0.7778, 1.0, 0.5278, 1.0, 0.5556, 0.9688, 0.5556, 0.9688, 0.5278, 1.0, 0.5556, 1.0, 0.6111, 0.9688, 0.6111, 0.9688, 0.5556, 0.9688, 0.5278, 0.9688, 0.5556, 0.9375, 0.5556, 0.9375, 0.5278, 0.9688, 0.5556, 0.9688, 0.6111, 0.9375, 0.6111, 0.9375, 0.5556, 0.9375, 0.5278, 0.9375, 0.5556, 0.9062, 0.5556, 0.9062, 0.5278, 0.9375, 0.5556, 0.9375, 0.6111, 0.9062, 0.6111, 0.9062, 0.5556, 0.9062, 0.5278, 0.9062, 0.5556, 0.875, 0.5556, 0.875, 0.5278, 0.9062, 0.5556, 0.9062, 0.6111, 0.875, 0.6111, 0.875, 0.5556, 0.875, 0.5278, 0.875, 0.5556, 0.8438, 0.5556, 0.8438, 0.5278, 0.875, 0.5556, 0.875, 0.6111, 0.8437, 0.6111, 0.8438, 0.5556, 0.8438, 0.5278, 0.8438, 0.5556, 0.8125, 0.5556, 0.8125, 0.5278, 0.8438, 0.5556, 0.8437, 0.6111, 0.8125, 0.6111, 0.8125, 0.5556, 0.8125, 0.5278, 0.8125, 0.5556, 0.7812, 0.5556, 0.7812, 0.5278, 0.8125, 0.5556, 0.8125, 0.6111, 0.7812, 0.6111, 0.7812, 0.5556, 0.7812, 0.5278, 0.7812, 0.5556, 0.75, 0.5556, 0.75, 0.5278, 0.7812, 0.5556, 0.7812, 0.6111, 0.75, 0.6111, 0.75, 0.5556, 0.75, 0.5278, 0.75, 0.5556, 0.7188, 0.5556, 0.7188, 0.5278, 0.75, 0.5556, 0.75, 0.6111, 0.7188, 0.6111, 0.7188, 0.5556, 0.7188, 0.5278, 0.7188, 0.5556, 0.6875, 0.5556, 0.6875, 0.5278, 0.7188, 0.5556, 0.7188, 0.6111, 0.6875, 0.6111, 0.6875, 0.5556, 0.6875, 0.5278, 0.6875, 0.5556, 0.6562, 0.5556, 0.6562, 0.5278, 0.6875, 0.5556, 0.6875, 0.6111, 0.6562, 0.6111, 0.6562, 0.5556, 0.6562, 0.5278, 0.6562, 0.5556, 0.625, 0.5556, 0.625, 0.5278, 0.6562, 0.5556, 0.6562, 0.6111, 0.625, 0.6111, 0.625, 0.5556, 0.625, 0.5278, 0.625, 0.5556, 0.5938, 0.5556, 0.5938, 0.5278, 0.625, 0.5556, 0.625, 0.6111, 0.5938, 0.6111, 0.5938, 0.5556, 0.5938, 0.5278, 0.5938, 0.5556, 0.5625, 0.5556, 0.5625, 0.5278, 0.5938, 0.5556, 0.5938, 0.6111, 0.5625, 0.6111, 0.5625, 0.5556, 0.5625, 0.5278, 0.5625, 0.5556, 0.5312, 0.5556, 0.5312, 0.5278, 0.5625, 0.5556, 0.5625, 0.6111, 0.5312, 0.6111, 0.5312, 0.5556, 0.5312, 0.5278, 0.5312, 0.5556, 0.5, 0.5556, 0.5, 0.5278, 0.5312, 0.5556, 0.5312, 0.6111, 0.5, 0.6111, 0.5, 0.5556, 0.5, 0.5278, 0.5, 0.5556, 0.4688, 0.5556, 0.4688, 0.5278, 0.5, 0.5556, 0.5, 0.6111, 0.4687, 0.6111, 0.4688, 0.5556, 0.4688, 0.5278, 0.4688, 0.5556, 0.4375, 0.5556, 0.4375, 0.5278, 0.4688, 0.5556, 0.4687, 0.6111, 0.4375, 0.6111, 0.4375, 0.5556, 0.4375, 0.5278, 0.4375, 0.5556, 0.4062, 0.5556, 0.4062, 0.5278, 0.4375, 0.5556, 0.4375, 0.6111, 0.4062, 0.6111, 0.4062, 0.5556, 0.4062, 0.5278, 0.4062, 0.5556, 0.375, 0.5556, 0.375, 0.5278, 0.4062, 0.5556, 0.4062, 0.6111, 0.375, 0.6111, 0.375, 0.5556, 0.375, 0.5278, 0.375, 0.5556, 0.3438, 0.5556, 0.3438, 0.5278, 0.375, 0.5556, 0.375, 0.6111, 0.3438, 0.6111, 0.3438, 0.5556, 0.3438, 0.5278, 0.3438, 0.5556, 0.3125, 0.5556, 0.3125, 0.5278, 0.3438, 0.5556, 0.3438, 0.6111, 0.3125, 0.6111, 0.3125, 0.5556, 0.3125, 0.5278, 0.3125, 0.5556, 0.2812, 0.5556, 0.2812, 0.5278, 0.3125, 0.5556, 0.3125, 0.6111, 0.2812, 0.6111, 0.2812, 0.5556, 0.2812, 0.5278, 0.2812, 0.5556, 0.25, 0.5556, 0.25, 0.5278, 0.2812, 0.5556, 0.2812, 0.6111, 0.25, 0.6111, 0.25, 0.5556, 0.25, 0.5278, 0.25, 0.5556, 0.2188, 0.5556, 0.2188, 0.5278, 0.25, 0.5556, 0.25, 0.6111, 0.2188, 0.6111, 0.2188, 0.5556, 0.2188, 0.5278, 0.2188, 0.5556, 0.1875, 0.5556, 0.1875, 0.5278, 0.2188, 0.5556, 0.2188, 0.6111, 0.1875, 0.6111, 0.1875, 0.5556, 0.1875, 0.5278, 0.1875, 0.5556, 0.1562, 0.5556, 0.1562, 0.5278, 0.1875, 0.5556, 0.1875, 0.6111, 0.1562, 0.6111, 0.1562, 0.5556, 0.1562, 0.5278, 0.1562, 0.5556, 0.125, 0.5556, 0.125, 0.5278, 0.1562, 0.5556, 0.1562, 0.6111, 0.125, 0.6111, 0.125, 0.5556, 0.125, 0.5278, 0.125, 0.5556, 0.09375, 0.5556, 0.09375, 0.5278, 0.125, 0.5556, 0.125, 0.6111, 0.09375, 0.6111, 0.09375, 0.5556, 0.09375, 0.5278, 0.09375, 0.5556, 0.0625, 0.5556, 0.0625, 0.5278, 0.09375, 0.5556, 0.09375, 0.6111, 0.0625, 0.6111, 0.0625, 0.5556, 0.0625, 0.5278, 0.0625, 0.5556, 0.03125, 0.5556, 0.03125, 0.5278, 0.0625, 0.5556, 0.0625, 0.6111, 0.03125, 0.6111, 0.03125, 0.5556, 0.03125, 0.5278, 0.03125, 0.5556, 0.0, 0.5556, 0.0, 0.5278, 0.03125, 0.5556, 0.03125, 0.6111, 0.0, 0.6111, 0.0, 0.5556, 0.03125, 0.5, 0.03125, 0.5278, 0.0, 0.5278, 0.0, 0.5, 0.0625, 0.5, 0.0625, 0.5278, 0.03125, 0.5278, 0.03125, 0.5, 0.09375, 0.5, 0.09375, 0.5278, 0.0625, 0.5278, 0.0625, 0.5, 0.125, 0.5, 0.125, 0.5278, 0.09375, 0.5278, 0.09375, 0.5, 0.1562, 0.5, 0.1562, 0.5278, 0.125, 0.5278, 0.125, 0.5, 0.1875, 0.5, 0.1875, 0.5278, 0.1562, 0.5278, 0.1562, 0.5, 0.2188, 0.5, 0.2188, 0.5278, 0.1875, 0.5278, 0.1875, 0.5, 0.25, 0.5, 0.25, 0.5278, 0.2188, 0.5278, 0.2188, 0.5, 0.2812, 0.5, 0.2812, 0.5278, 0.25, 0.5278, 0.25, 0.5, 0.3125, 0.5, 0.3125, 0.5278, 0.2812, 0.5278, 0.2812, 0.5, 0.3438, 0.5, 0.3438, 0.5278, 0.3125, 0.5278, 0.3125, 0.5, 0.375, 0.5, 0.375, 0.5278, 0.3438, 0.5278, 0.3438, 0.5, 0.4062, 0.5, 0.4062, 0.5278, 0.375, 0.5278, 0.375, 0.5, 0.4375, 0.5, 0.4375, 0.5278, 0.4062, 0.5278, 0.4062, 0.5, 0.4688, 0.5, 0.4688, 0.5278, 0.4375, 0.5278, 0.4375, 0.5, 0.5, 0.5, 0.5, 0.5278, 0.4688, 0.5278, 0.4688, 0.5, 0.5312, 0.5, 0.5312, 0.5278, 0.5, 0.5278, 0.5, 0.5, 0.5625, 0.5, 0.5625, 0.5278, 0.5312, 0.5278, 0.5312, 0.5, 0.5938, 0.5, 0.5938, 0.5278, 0.5625, 0.5278, 0.5625, 0.5, 0.625, 0.5, 0.625, 0.5278, 0.5938, 0.5278, 0.5938, 0.5, 0.6562, 0.5, 0.6562, 0.5278, 0.625, 0.5278, 0.625, 0.5, 0.6875, 0.5, 0.6875, 0.5278, 0.6562, 0.5278, 0.6562, 0.5, 0.7188, 0.5, 0.7188, 0.5278, 0.6875, 0.5278, 0.6875, 0.5, 0.75, 0.5, 0.75, 0.5278, 0.7188, 0.5278, 0.7188, 0.5, 0.7812, 0.5, 0.7812, 0.5278, 0.75, 0.5278, 0.75, 0.5, 0.8125, 0.5, 0.8125, 0.5278, 0.7812, 0.5278, 0.7812, 0.5, 0.8438, 0.5, 0.8438, 0.5278, 0.8125, 0.5278, 0.8125, 0.5, 0.875, 0.5, 0.875, 0.5278, 0.8438, 0.5278, 0.8438, 0.5, 0.9062, 0.5, 0.9062, 0.5278, 0.875, 0.5278, 0.875, 0.5, 0.9375, 0.5, 0.9375, 0.5278, 0.9062, 0.5278, 0.9062, 0.5, 0.9688, 0.5, 0.9688, 0.5278, 0.9375, 0.5278, 0.9375, 0.5, 1.0, 0.5, 1.0, 0.5278, 0.9688, 0.5278, 0.9688, 0.5, 0.03125, 0.875, 0.03125, 0.9167, 0.0, 0.9167, 0.0, 0.875, 0.0625, 0.875, 0.0625, 0.9167, 0.03125, 0.9167, 0.03125, 0.875, 0.09375, 0.875, 0.09375, 0.9167, 0.0625, 0.9167, 0.0625, 0.875, 0.125, 0.875, 0.125, 0.9167, 0.09375, 0.9167, 0.09375, 0.875, 0.1562, 0.875, 0.1563, 0.9167, 0.125, 0.9167, 0.125, 0.875, 0.1875, 0.875, 0.1875, 0.9167, 0.1563, 0.9167, 0.1562, 0.875, 0.2188, 0.875, 0.2188, 0.9167, 0.1875, 0.9167, 0.1875, 0.875, 0.25, 0.875, 0.25, 0.9167, 0.2188, 0.9167, 0.2188, 0.875, 0.2812, 0.875, 0.2812, 0.9167, 0.25, 0.9167, 0.25, 0.875, 0.3125, 0.875, 0.3125, 0.9167, 0.2812, 0.9167, 0.2812, 0.875, 0.3438, 0.875, 0.3438, 0.9167, 0.3125, 0.9167, 0.3125, 0.875, 0.375, 0.875, 0.375, 0.9167, 0.3438, 0.9167, 0.3438, 0.875, 0.4062, 0.875, 0.4063, 0.9167, 0.375, 0.9167, 0.375, 0.875, 0.4375, 0.875, 0.4375, 0.9167, 0.4063, 0.9167, 0.4062, 0.875, 0.4688, 0.875, 0.4688, 0.9167, 0.4375, 0.9167, 0.4375, 0.875, 0.5, 0.875, 0.5, 0.9167, 0.4688, 0.9167, 0.4688, 0.875, 0.5312, 0.875, 0.5312, 0.9167, 0.5, 0.9167, 0.5, 0.875, 0.5625, 0.875, 0.5625, 0.9167, 0.5312, 0.9167, 0.5312, 0.875, 0.5938, 0.875, 0.5938, 0.9167, 0.5625, 0.9167, 0.5625, 0.875, 0.625, 0.875, 0.625, 0.9167, 0.5938, 0.9167, 0.5938, 0.875, 0.6562, 0.875, 0.6563, 0.9167, 0.625, 0.9167, 0.625, 0.875, 0.6875, 0.875, 0.6875, 0.9167, 0.6563, 0.9167, 0.6562, 0.875, 0.7188, 0.875, 0.7188, 0.9167, 0.6875, 0.9167, 0.6875, 0.875, 0.75, 0.875, 0.75, 0.9167, 0.7188, 0.9167, 0.7188, 0.875, 0.7812, 0.875, 0.7812, 0.9167, 0.75, 0.9167, 0.75, 0.875, 0.8125, 0.875, 0.8125, 0.9167, 0.7812, 0.9167, 0.7812, 0.875, 0.8438, 0.875, 0.8438, 0.9167, 0.8125, 0.9167, 0.8125, 0.875, 0.875, 0.875, 0.875, 0.9167, 0.8438, 0.9167, 0.8438, 0.875, 0.9062, 0.875, 0.9063, 0.9167, 0.875, 0.9167, 0.875, 0.875, 0.9375, 0.875, 0.9375, 0.9167, 0.9063, 0.9167, 0.9062, 0.875, 0.9688, 0.875, 0.9688, 0.9167, 0.9375, 0.9167, 0.9375, 0.875, 1.0, 0.875, 1.0, 0.9167, 0.9688, 0.9167, 0.9688, 0.875, 0.03125, 0.9167, 0.03125, 0.9375, 0.0, 0.9375, 0.0, 0.9167, 0.03125, 0.9375, 0.03125, 0.9583, 0.0, 0.9583, 0.0, 0.9375, 0.03125, 0.9583, 0.03125, 0.9792, 0.0, 0.9792, 0.0, 0.9583, 0.0625, 0.9167, 0.0625, 0.9375, 0.03125, 0.9375, 0.03125, 0.9167, 0.0625, 0.9375, 0.0625, 0.9583, 0.03125, 0.9583, 0.03125, 0.9375, 0.0625, 0.9583, 0.0625, 0.9792, 0.03125, 0.9792, 0.03125, 0.9583, 0.09375, 0.9167, 0.09375, 0.9375, 0.0625, 0.9375, 0.0625, 0.9167, 0.09375, 0.9375, 0.09375, 0.9583, 0.0625, 0.9583, 0.0625, 0.9375, 0.09375, 0.9583, 0.09375, 0.9792, 0.0625, 0.9792, 0.0625, 0.9583, 0.125, 0.9167, 0.125, 0.9375, 0.09375, 0.9375, 0.09375, 0.9167, 0.125, 0.9375, 0.125, 0.9583, 0.09375, 0.9583, 0.09375, 0.9375, 0.125, 0.9583, 0.125, 0.9792, 0.09375, 0.9792, 0.09375, 0.9583, 0.1563, 0.9167, 0.1562, 0.9375, 0.125, 0.9375, 0.125, 0.9167, 0.1562, 0.9375, 0.1562, 0.9583, 0.125, 0.9583, 0.125, 0.9375, 0.1562, 0.9583, 0.1563, 0.9792, 0.125, 0.9792, 0.125, 0.9583, 0.1875, 0.9167, 0.1875, 0.9375, 0.1562, 0.9375, 0.1563, 0.9167, 0.1875, 0.9375, 0.1875, 0.9583, 0.1562, 0.9583, 0.1562, 0.9375, 0.1875, 0.9583, 0.1875, 0.9792, 0.1563, 0.9792, 0.1562, 0.9583, 0.2188, 0.9167, 0.2188, 0.9375, 0.1875, 0.9375, 0.1875, 0.9167, 0.2188, 0.9375, 0.2188, 0.9583, 0.1875, 0.9583, 0.1875, 0.9375, 0.2188, 0.9583, 0.2188, 0.9792, 0.1875, 0.9792, 0.1875, 0.9583, 0.25, 0.9167, 0.25, 0.9375, 0.2188, 0.9375, 0.2188, 0.9167, 0.25, 0.9375, 0.25, 0.9583, 0.2188, 0.9583, 0.2188, 0.9375, 0.25, 0.9583, 0.25, 0.9792, 0.2188, 0.9792, 0.2188, 0.9583, 0.2812, 0.9167, 0.2813, 0.9375, 0.25, 0.9375, 0.25, 0.9167, 0.2813, 0.9375, 0.2812, 0.9583, 0.25, 0.9583, 0.25, 0.9375, 0.2812, 0.9583, 0.2812, 0.9792, 0.25, 0.9792, 0.25, 0.9583, 0.3125, 0.9167, 0.3125, 0.9375, 0.2813, 0.9375, 0.2812, 0.9167, 0.3125, 0.9375, 0.3125, 0.9583, 0.2812, 0.9583, 0.2813, 0.9375, 0.3125, 0.9583, 0.3125, 0.9792, 0.2812, 0.9792, 0.2812, 0.9583, 0.3438, 0.9167, 0.3438, 0.9375, 0.3125, 0.9375, 0.3125, 0.9167, 0.3438, 0.9375, 0.3438, 0.9583, 0.3125, 0.9583, 0.3125, 0.9375, 0.3438, 0.9583, 0.3438, 0.9792, 0.3125, 0.9792, 0.3125, 0.9583, 0.375, 0.9167, 0.375, 0.9375, 0.3438, 0.9375, 0.3438, 0.9167, 0.375, 0.9375, 0.375, 0.9583, 0.3438, 0.9583, 0.3438, 0.9375, 0.375, 0.9583, 0.375, 0.9792, 0.3438, 0.9792, 0.3438, 0.9583, 0.4063, 0.9167, 0.4063, 0.9375, 0.375, 0.9375, 0.375, 0.9167, 0.4063, 0.9375, 0.4063, 0.9583, 0.375, 0.9583, 0.375, 0.9375, 0.4063, 0.9583, 0.4062, 0.9792, 0.375, 0.9792, 0.375, 0.9583, 0.4375, 0.9167, 0.4375, 0.9375, 0.4063, 0.9375, 0.4063, 0.9167, 0.4375, 0.9375, 0.4375, 0.9583, 0.4063, 0.9583, 0.4063, 0.9375, 0.4375, 0.9583, 0.4375, 0.9792, 0.4062, 0.9792, 0.4063, 0.9583, 0.4688, 0.9167, 0.4688, 0.9375, 0.4375, 0.9375, 0.4375, 0.9167, 0.4688, 0.9375, 0.4688, 0.9583, 0.4375, 0.9583, 0.4375, 0.9375, 0.4688, 0.9583, 0.4688, 0.9792, 0.4375, 0.9792, 0.4375, 0.9583, 0.5, 0.9167, 0.5, 0.9375, 0.4688, 0.9375, 0.4688, 0.9167, 0.5, 0.9375, 0.5, 0.9583, 0.4688, 0.9583, 0.4688, 0.9375, 0.5, 0.9583, 0.5, 0.9792, 0.4688, 0.9792, 0.4688, 0.9583, 0.5312, 0.9167, 0.5313, 0.9375, 0.5, 0.9375, 0.5, 0.9167, 0.5313, 0.9375, 0.5312, 0.9583, 0.5, 0.9583, 0.5, 0.9375, 0.5312, 0.9583, 0.5312, 0.9792, 0.5, 0.9792, 0.5, 0.9583, 0.5625, 0.9167, 0.5625, 0.9375, 0.5313, 0.9375, 0.5312, 0.9167, 0.5625, 0.9375, 0.5625, 0.9583, 0.5312, 0.9583, 0.5313, 0.9375, 0.5625, 0.9583, 0.5625, 0.9792, 0.5312, 0.9792, 0.5312, 0.9583, 0.5938, 0.9167, 0.5938, 0.9375, 0.5625, 0.9375, 0.5625, 0.9167, 0.5938, 0.9375, 0.5938, 0.9583, 0.5625, 0.9583, 0.5625, 0.9375, 0.5938, 0.9583, 0.5938, 0.9792, 0.5625, 0.9792, 0.5625, 0.9583, 0.625, 0.9167, 0.625, 0.9375, 0.5938, 0.9375, 0.5938, 0.9167, 0.625, 0.9375, 0.625, 0.9583, 0.5938, 0.9583, 0.5938, 0.9375, 0.625, 0.9583, 0.625, 0.9792, 0.5938, 0.9792, 0.5938, 0.9583, 0.6563, 0.9167, 0.6562, 0.9375, 0.625, 0.9375, 0.625, 0.9167, 0.6562, 0.9375, 0.6563, 0.9583, 0.625, 0.9583, 0.625, 0.9375, 0.6563, 0.9583, 0.6563, 0.9792, 0.625, 0.9792, 0.625, 0.9583, 0.6875, 0.9167, 0.6875, 0.9375, 0.6562, 0.9375, 0.6563, 0.9167, 0.6875, 0.9375, 0.6875, 0.9583, 0.6563, 0.9583, 0.6562, 0.9375, 0.6875, 0.9583, 0.6875, 0.9792, 0.6563, 0.9792, 0.6563, 0.9583, 0.7188, 0.9167, 0.7188, 0.9375, 0.6875, 0.9375, 0.6875, 0.9167, 0.7188, 0.9375, 0.7188, 0.9583, 0.6875, 0.9583, 0.6875, 0.9375, 0.7188, 0.9583, 0.7188, 0.9792, 0.6875, 0.9792, 0.6875, 0.9583, 0.75, 0.9167, 0.75, 0.9375, 0.7188, 0.9375, 0.7188, 0.9167, 0.75, 0.9375, 0.75, 0.9583, 0.7188, 0.9583, 0.7188, 0.9375, 0.75, 0.9583, 0.75, 0.9792, 0.7188, 0.9792, 0.7188, 0.9583, 0.7812, 0.9167, 0.7813, 0.9375, 0.75, 0.9375, 0.75, 0.9167, 0.7813, 0.9375, 0.7812, 0.9583, 0.75, 0.9583, 0.75, 0.9375, 0.7812, 0.9583, 0.7812, 0.9792, 0.75, 0.9792, 0.75, 0.9583, 0.8125, 0.9167, 0.8125, 0.9375, 0.7813, 0.9375, 0.7812, 0.9167, 0.8125, 0.9375, 0.8125, 0.9583, 0.7812, 0.9583, 0.7813, 0.9375, 0.8125, 0.9583, 0.8125, 0.9792, 0.7812, 0.9792, 0.7812, 0.9583, 0.8438, 0.9167, 0.8438, 0.9375, 0.8125, 0.9375, 0.8125, 0.9167, 0.8438, 0.9375, 0.8438, 0.9583, 0.8125, 0.9583, 0.8125, 0.9375, 0.8438, 0.9583, 0.8438, 0.9792, 0.8125, 0.9792, 0.8125, 0.9583, 0.875, 0.9167, 0.875, 0.9375, 0.8438, 0.9375, 0.8438, 0.9167, 0.875, 0.9375, 0.875, 0.9583, 0.8438, 0.9583, 0.8438, 0.9375, 0.875, 0.9583, 0.875, 0.9792, 0.8438, 0.9792, 0.8438, 0.9583, 0.9063, 0.9167, 0.9062, 0.9375, 0.875, 0.9375, 0.875, 0.9167, 0.9062, 0.9375, 0.9063, 0.9583, 0.875, 0.9583, 0.875, 0.9375, 0.9063, 0.9583, 0.9063, 0.9792, 0.875, 0.9792, 0.875, 0.9583, 0.9375, 0.9167, 0.9375, 0.9375, 0.9062, 0.9375, 0.9063, 0.9167, 0.9375, 0.9375, 0.9375, 0.9583, 0.9063, 0.9583, 0.9062, 0.9375, 0.9375, 0.9583, 0.9375, 0.9792, 0.9063, 0.9792, 0.9063, 0.9583, 0.9688, 0.9167, 0.9688, 0.9375, 0.9375, 0.9375, 0.9375, 0.9167, 0.9688, 0.9375, 0.9688, 0.9583, 0.9375, 0.9583, 0.9375, 0.9375, 0.9688, 0.9583, 0.9688, 0.9792, 0.9375, 0.9792, 0.9375, 0.9583, 1.0, 0.9167, 1.0, 0.9375, 0.9688, 0.9375, 0.9688, 0.9167, 1.0, 0.9375, 1.0, 0.9583, 0.9688, 0.9583, 0.9688, 0.9375, 1.0, 0.9583, 1.0, 0.9792, 0.9688, 0.9792, 0.9688, 0.9583, 1.0, 0.6667, 1.0, 0.7222, 0.9687, 0.7222, 0.9688, 0.6667, 1.0, 0.7222, 1.0, 0.7778, 0.9688, 0.7778, 0.9687, 0.7222, 0.9688, 0.6667, 0.9687, 0.7222, 0.9375, 0.7222, 0.9375, 0.6667, 0.9687, 0.7222, 0.9688, 0.7778, 0.9375, 0.7778, 0.9375, 0.7222, 0.9375, 0.6667, 0.9375, 0.7222, 0.9062, 0.7222, 0.9062, 0.6667, 0.9375, 0.7222, 0.9375, 0.7778, 0.9063, 0.7778, 0.9062, 0.7222, 0.9062, 0.6667, 0.9062, 0.7222, 0.875, 0.7222, 0.875, 0.6667, 0.9062, 0.7222, 0.9063, 0.7778, 0.875, 0.7778, 0.875, 0.7222, 0.875, 0.6667, 0.875, 0.7222, 0.8438, 0.7222, 0.8438, 0.6667, 0.875, 0.7222, 0.875, 0.7778, 0.8437, 0.7778, 0.8438, 0.7222, 0.8438, 0.6667, 0.8438, 0.7222, 0.8125, 0.7222, 0.8125, 0.6667, 0.8438, 0.7222, 0.8437, 0.7778, 0.8125, 0.7778, 0.8125, 0.7222, 0.8125, 0.6667, 0.8125, 0.7222, 0.7812, 0.7222, 0.7812, 0.6667, 0.8125, 0.7222, 0.8125, 0.7778, 0.7813, 0.7778, 0.7812, 0.7222, 0.7812, 0.6667, 0.7812, 0.7222, 0.75, 0.7222, 0.75, 0.6667, 0.7812, 0.7222, 0.7813, 0.7778, 0.75, 0.7778, 0.75, 0.7222, 0.75, 0.6667, 0.75, 0.7222, 0.7188, 0.7222, 0.7188, 0.6667, 0.75, 0.7222, 0.75, 0.7778, 0.7187, 0.7778, 0.7188, 0.7222, 0.7188, 0.6667, 0.7188, 0.7222, 0.6875, 0.7222, 0.6875, 0.6667, 0.7188, 0.7222, 0.7187, 0.7778, 0.6875, 0.7778, 0.6875, 0.7222, 0.6875, 0.6667, 0.6875, 0.7222, 0.6562, 0.7222, 0.6562, 0.6667, 0.6875, 0.7222, 0.6875, 0.7778, 0.6562, 0.7778, 0.6562, 0.7222, 0.6562, 0.6667, 0.6562, 0.7222, 0.625, 0.7222, 0.625, 0.6667, 0.6562, 0.7222, 0.6562, 0.7778, 0.625, 0.7778, 0.625, 0.7222, 0.625, 0.6667, 0.625, 0.7222, 0.5938, 0.7222, 0.5938, 0.6667, 0.625, 0.7222, 0.625, 0.7778, 0.5937, 0.7778, 0.5938, 0.7222, 0.5938, 0.6667, 0.5938, 0.7222, 0.5625, 0.7222, 0.5625, 0.6667, 0.5938, 0.7222, 0.5937, 0.7778, 0.5625, 0.7778, 0.5625, 0.7222, 0.5625, 0.6667, 0.5625, 0.7222, 0.5312, 0.7222, 0.5312, 0.6667, 0.5625, 0.7222, 0.5625, 0.7778, 0.5312, 0.7778, 0.5312, 0.7222, 0.5312, 0.6667, 0.5312, 0.7222, 0.5, 0.7222, 0.5, 0.6667, 0.5312, 0.7222, 0.5312, 0.7778, 0.5, 0.7778, 0.5, 0.7222, 0.5, 0.6667, 0.5, 0.7222, 0.4688, 0.7222, 0.4688, 0.6667, 0.5, 0.7222, 0.5, 0.7778, 0.4687, 0.7778, 0.4688, 0.7222, 0.4688, 0.6667, 0.4688, 0.7222, 0.4375, 0.7222, 0.4375, 0.6667, 0.4688, 0.7222, 0.4687, 0.7778, 0.4375, 0.7778, 0.4375, 0.7222, 0.4375, 0.6667, 0.4375, 0.7222, 0.4062, 0.7222, 0.4062, 0.6667, 0.4375, 0.7222, 0.4375, 0.7778, 0.4062, 0.7778, 0.4062, 0.7222, 0.4062, 0.6667, 0.4062, 0.7222, 0.375, 0.7222, 0.375, 0.6667, 0.4062, 0.7222, 0.4062, 0.7778, 0.375, 0.7778, 0.375, 0.7222, 0.375, 0.6667, 0.375, 0.7222, 0.3438, 0.7222, 0.3438, 0.6667, 0.375, 0.7222, 0.375, 0.7778, 0.3437, 0.7778, 0.3438, 0.7222, 0.3438, 0.6667, 0.3438, 0.7222, 0.3125, 0.7222, 0.3125, 0.6667, 0.3438, 0.7222, 0.3437, 0.7778, 0.3125, 0.7778, 0.3125, 0.7222, 0.3125, 0.6667, 0.3125, 0.7222, 0.2812, 0.7222, 0.2812, 0.6667, 0.3125, 0.7222, 0.3125, 0.7778, 0.2812, 0.7778, 0.2812, 0.7222, 0.2812, 0.6667, 0.2812, 0.7222, 0.25, 0.7222, 0.25, 0.6667, 0.2812, 0.7222, 0.2812, 0.7778, 0.25, 0.7778, 0.25, 0.7222, 0.25, 0.6667, 0.25, 0.7222, 0.2188, 0.7222, 0.2188, 0.6667, 0.25, 0.7222, 0.25, 0.7778, 0.2188, 0.7778, 0.2188, 0.7222, 0.2188, 0.6667, 0.2188, 0.7222, 0.1875, 0.7222, 0.1875, 0.6667, 0.2188, 0.7222, 0.2188, 0.7778, 0.1875, 0.7778, 0.1875, 0.7222, 0.1875, 0.6667, 0.1875, 0.7222, 0.1562, 0.7222, 0.1562, 0.6667, 0.1875, 0.7222, 0.1875, 0.7778, 0.1562, 0.7778, 0.1562, 0.7222, 0.1562, 0.6667, 0.1562, 0.7222, 0.125, 0.7222, 0.125, 0.6667, 0.1562, 0.7222, 0.1562, 0.7778, 0.125, 0.7778, 0.125, 0.7222, 0.125, 0.6667, 0.125, 0.7222, 0.09375, 0.7222, 0.09375, 0.6667, 0.125, 0.7222, 0.125, 0.7778, 0.09375, 0.7778, 0.09375, 0.7222, 0.09375, 0.6667, 0.09375, 0.7222, 0.0625, 0.7222, 0.0625, 0.6667, 0.09375, 0.7222, 0.09375, 0.7778, 0.0625, 0.7778, 0.0625, 0.7222, 0.0625, 0.6667, 0.0625, 0.7222, 0.03125, 0.7222, 0.03125, 0.6667, 0.0625, 0.7222, 0.0625, 0.7778, 0.03125, 0.7778, 0.03125, 0.7222, 0.03125, 0.6667, 0.03125, 0.7222, 0.0, 0.7222, 0.0, 0.6667, 0.03125, 0.7222, 0.03125, 0.7778, 0.0, 0.7778, 0.0, 0.7222, 1.0, 0.8333, 1.0, 0.875, 0.9688, 0.875, 0.9688, 0.8333, 0.9688, 0.8333, 0.9688, 0.875, 0.9375, 0.875, 0.9375, 0.8333, 0.9375, 0.8333, 0.9375, 0.875, 0.9062, 0.875, 0.9062, 0.8333, 0.9062, 0.8333, 0.9062, 0.875, 0.875, 0.875, 0.875, 0.8333, 0.875, 0.8333, 0.875, 0.875, 0.8438, 0.875, 0.8437, 0.8333, 0.8437, 0.8333, 0.8438, 0.875, 0.8125, 0.875, 0.8125, 0.8333, 0.8125, 0.8333, 0.8125, 0.875, 0.7812, 0.875, 0.7812, 0.8333, 0.7812, 0.8333, 0.7812, 0.875, 0.75, 0.875, 0.75, 0.8333, 0.75, 0.8333, 0.75, 0.875, 0.7188, 0.875, 0.7188, 0.8333, 0.7188, 0.8333, 0.7188, 0.875, 0.6875, 0.875, 0.6875, 0.8333, 0.6875, 0.8333, 0.6875, 0.875, 0.6562, 0.875, 0.6562, 0.8333, 0.6562, 0.8333, 0.6562, 0.875, 0.625, 0.875, 0.625, 0.8333, 0.625, 0.8333, 0.625, 0.875, 0.5938, 0.875, 0.5938, 0.8333, 0.5938, 0.8333, 0.5938, 0.875, 0.5625, 0.875, 0.5625, 0.8333, 0.5625, 0.8333, 0.5625, 0.875, 0.5312, 0.875, 0.5312, 0.8333, 0.5312, 0.8333, 0.5312, 0.875, 0.5, 0.875, 0.5, 0.8333, 0.5, 0.8333, 0.5, 0.875, 0.4688, 0.875, 0.4687, 0.8333, 0.4687, 0.8333, 0.4688, 0.875, 0.4375, 0.875, 0.4375, 0.8333, 0.4375, 0.8333, 0.4375, 0.875, 0.4062, 0.875, 0.4062, 0.8333, 0.4062, 0.8333, 0.4062, 0.875, 0.375, 0.875, 0.375, 0.8333, 0.375, 0.8333, 0.375, 0.875, 0.3438, 0.875, 0.3438, 0.8333, 0.3438, 0.8333, 0.3438, 0.875, 0.3125, 0.875, 0.3125, 0.8333, 0.3125, 0.8333, 0.3125, 0.875, 0.2812, 0.875, 0.2812, 0.8333, 0.2812, 0.8333, 0.2812, 0.875, 0.25, 0.875, 0.25, 0.8333, 0.25, 0.8333, 0.25, 0.875, 0.2188, 0.875, 0.2188, 0.8333, 0.2188, 0.8333, 0.2188, 0.875, 0.1875, 0.875, 0.1875, 0.8333, 0.1875, 0.8333, 0.1875, 0.875, 0.1562, 0.875, 0.1562, 0.8333, 0.1562, 0.8333, 0.1562, 0.875, 0.125, 0.875, 0.125, 0.8333, 0.125, 0.8333, 0.125, 0.875, 0.09375, 0.875, 0.09375, 0.8333, 0.09375, 0.8333, 0.09375, 0.875, 0.0625, 0.875, 0.0625, 0.8333, 0.0625, 0.8333, 0.0625, 0.875, 0.03125, 0.875, 0.03125, 0.8333, 0.03125, 0.8333, 0.03125, 0.875, 0.0, 0.875, 0.0, 0.8333])
me_cylinder.update()
me_cube_001 = bpy.data.meshes.new('Cube.001')
me_cube_001.from_pydata([(-0.5, -2.544, 0.543), (-0.5, -2.544, 1.043), (-0.5, -2.111, 0.6167), (-0.5, -2.111, 1.117), (0.5, -2.544, 0.543), (0.5, -2.544, 1.043), (0.5, -2.111, 0.6167), (0.5, -2.111, 1.117), (0.0, -2.111, 0.6167), (0.0, -2.111, 1.117), (0.0, -2.643, 0.543), (0.0, -2.643, 1.043)], [], [(0, 1, 3, 2), (8, 9, 7, 6), (6, 7, 5, 4), (10, 11, 1, 0), (8, 6, 4, 10), (9, 3, 1, 11), (7, 9, 11, 5), (2, 8, 10, 0), (4, 5, 11, 10), (2, 3, 9, 8)])
_uv = me_cube_001.uv_layers.new(name='UVMap')
_uv.uv.foreach_set('vector', [0.375, 0.0, 0.625, 0.0, 0.625, 0.25, 0.375, 0.25, 0.375, 0.375, 0.625, 0.375, 0.625, 0.5, 0.375, 0.5, 0.375, 0.5, 0.625, 0.5, 0.625, 0.75, 0.375, 0.75, 0.375, 0.875, 0.625, 0.875, 0.625, 1.0, 0.375, 1.0, 0.25, 0.5, 0.375, 0.5, 0.375, 0.75, 0.25, 0.75, 0.75, 0.5, 0.875, 0.5, 0.875, 0.75, 0.75, 0.75, 0.625, 0.5, 0.75, 0.5, 0.75, 0.75, 0.625, 0.75, 0.125, 0.5, 0.25, 0.5, 0.25, 0.75, 0.125, 0.75, 0.375, 0.75, 0.625, 0.75, 0.625, 0.875, 0.375, 0.875, 0.375, 0.25, 0.625, 0.25, 0.625, 0.375, 0.375, 0.375])
me_cube_001.update()

# ---- objects
ob_cylinder = bpy.data.objects.new('Cylinder', me_cylinder)
ob_cube = bpy.data.objects.new('Cube', me_cube_001)
ob_empty = bpy.data.objects.new('Empty', None)

# ---- transforms, parenting, visibility, modifiers, constraints
ob_cylinder.location = (0.0, 0.0, 0.0)
ob_cylinder.scale = (2.5, 2.5, 1.0)
ob_cube.location = (0.0, 0.0, 0.0)
_m = ob_cube.modifiers.new('Array', 'ARRAY')
_m.count = 16
_m.use_relative_offset = False
_m.use_object_offset = True
_m.offset_object = ob_empty
_m = ob_cube.modifiers.new('Displace', 'DISPLACE')
_m.strength = 0.1
_m.direction = 'Z'
_m.space = 'GLOBAL'
ob_empty.location = (0.0, 0.0, 0.0)
ob_empty.rotation_euler = (0.0, 0.0, 0.3927)
ob_empty.empty_display_type = 'CIRCLE'

# ---- collection membership
col_collection.objects.link(ob_cylinder)
col_collection.objects.link(ob_cube)
col_collection.objects.link(ob_empty)

# ---- scene / render settings (as saved in the file)
scene.frame_start = 1; scene.frame_end = 250; scene.frame_set(1)
scene.render.engine = 'BLENDER_EEVEE_NEXT'
bpy.context.view_layer.update()

# ---- added for rendering (the .blend has no active camera and no usable light): camera, sun
cam_auto = bpy.data.cameras.new('AutoCamera')
cam_auto.lens = 50.0
cam_auto.sensor_width = 36.0
cam_auto.clip_end = 1000.0
ob_auto_camera = bpy.data.objects.new('AutoCamera', cam_auto)
scene.collection.objects.link(ob_auto_camera)
ob_auto_camera.location = (11.6049, -13.9258, 14.2839)
ob_auto_camera.rotation_euler = (1.09748, -7.21219e-08, 0.694738)
scene.camera = ob_auto_camera
light_auto_sun = bpy.data.lights.new('AutoSun', 'SUN')
light_auto_sun.energy = 3.0
light_auto_sun.angle = 0.0523599
ob_auto_sun = bpy.data.objects.new('AutoSun', light_auto_sun)
scene.collection.objects.link(ob_auto_sun)
ob_auto_sun.rotation_euler = (0.872665, 0.174533, 0.523599)
bpy.context.view_layer.update()
